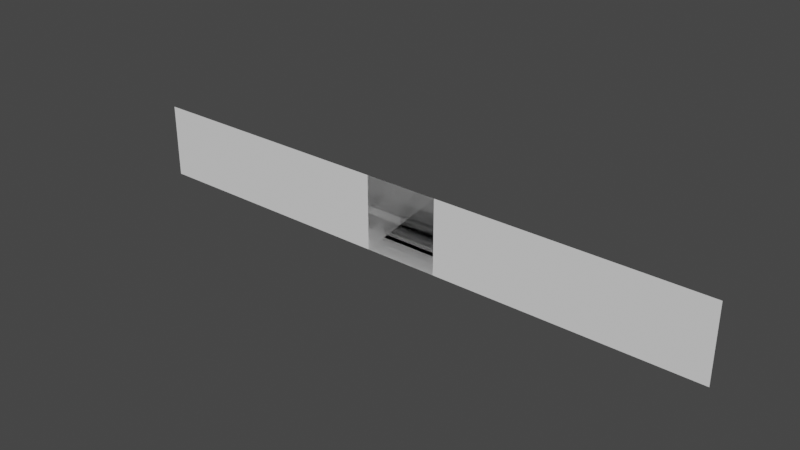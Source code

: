 # Source: MediaIcons.blend  (saved by Blender 2.82.7; exported with 4.5.12 LTS)
import bpy
from mathutils import Matrix  # noqa: F401  (used for matrix-valued properties, if any)

bpy.ops.wm.read_factory_settings(use_empty=True)
scene = bpy.context.scene
scene.name = 'Scene'

# ---- collections
col_collection = bpy.data.collections.new('Collection'); scene.collection.children.link(col_collection)

# ---- world
world_world = bpy.data.worlds.new('World'); scene.world = world_world
world_world.use_nodes = True; world_world.node_tree.nodes.clear()
_N = world_world.node_tree.nodes; _L = world_world.node_tree.links
n0 = _N.new('ShaderNodeOutputWorld'); n0.name = 'World Output'; n0.location = (300, 300)
n1 = _N.new('ShaderNodeBackground'); n1.name = 'Background'; n1.location = (10, 300)
n1.inputs[0].default_value = (0.05088, 0.05088, 0.05088, 1.0)
_L.new(n1.outputs[0], n0.inputs[0])
n0.is_active_output = True
world_world.color = (0.05088, 0.05088, 0.05088)
world_world.use_sun_shadow = False
world_world.sun_shadow_jitter_overblur = 0.0

# ---- meshes
me_playicon = bpy.data.meshes.new('PlayIcon')
me_playicon.from_pydata([(-1.0, -1.0, 0.0), (1.0, -1.0, 0.0), (-1.0, 1.0, 0.0), (1.0, 1.0, 0.0)], [], [(0, 1, 3, 2)])
_uv = me_playicon.uv_layers.new(name='UVMap')
_uv.uv.foreach_set('vector', [0.125, 1.0, 0.0, 1.0, 0.0, 0.875, 0.125, 0.875])
me_playicon.use_remesh_fix_poles = True
me_playicon.use_remesh_preserve_attributes = False
me_playicon.use_mirror_vertex_groups = False
me_playicon.update()
me_pauseicon = bpy.data.meshes.new('PauseIcon')
me_pauseicon.from_pydata([(-1.0, -1.0, 0.0), (1.0, -1.0, 0.0), (-1.0, 1.0, 0.0), (1.0, 1.0, 0.0)], [], [(0, 1, 3, 2)])
_uv = me_pauseicon.uv_layers.new(name='UVMap')
_uv.uv.foreach_set('vector', [0.25, 1.0, 0.125, 1.0, 0.125, 0.875, 0.25, 0.875])
me_pauseicon.use_remesh_fix_poles = True
me_pauseicon.use_remesh_preserve_attributes = False
me_pauseicon.use_mirror_vertex_groups = False
me_pauseicon.update()
me_stopicon = bpy.data.meshes.new('StopIcon')
me_stopicon.from_pydata([(-1.0, -1.0, 0.0), (1.0, -1.0, 0.0), (-1.0, 1.0, 0.0), (1.0, 1.0, 0.0)], [], [(0, 1, 3, 2)])
_uv = me_stopicon.uv_layers.new(name='UVMap')
_uv.uv.foreach_set('vector', [0.375, 1.0, 0.25, 1.0, 0.25, 0.875, 0.375, 0.875])
me_stopicon.use_remesh_fix_poles = True
me_stopicon.use_remesh_preserve_attributes = False
me_stopicon.use_mirror_vertex_groups = False
me_stopicon.update()
me_restarticon = bpy.data.meshes.new('RestartIcon')
me_restarticon.from_pydata([(-1.0, -1.0, 0.0), (1.0, -1.0, 0.0), (-1.0, 1.0, 0.0), (1.0, 1.0, 0.0)], [], [(0, 1, 3, 2)])
_uv = me_restarticon.uv_layers.new(name='UVMap')
_uv.uv.foreach_set('vector', [0.5, 1.0, 0.375, 1.0, 0.375, 0.875, 0.5, 0.875])
me_restarticon.use_remesh_fix_poles = True
me_restarticon.use_remesh_preserve_attributes = False
me_restarticon.use_mirror_vertex_groups = False
me_restarticon.update()
me_previousicon = bpy.data.meshes.new('PreviousIcon')
me_previousicon.from_pydata([(-1.0, -1.0, 0.0), (1.0, -1.0, 0.0), (-1.0, 1.0, 0.0), (1.0, 1.0, 0.0)], [], [(0, 1, 3, 2)])
_uv = me_previousicon.uv_layers.new(name='UVMap')
_uv.uv.foreach_set('vector', [0.5, 0.875, 0.625, 0.875, 0.625, 1.0, 0.5, 1.0])
me_previousicon.use_remesh_fix_poles = True
me_previousicon.use_remesh_preserve_attributes = False
me_previousicon.use_mirror_vertex_groups = False
me_previousicon.update()
me_nexticon = bpy.data.meshes.new('NextIcon')
me_nexticon.from_pydata([(-1.0, -1.0, 0.0), (1.0, -1.0, 0.0), (-1.0, 1.0, 0.0), (1.0, 1.0, 0.0)], [], [(0, 1, 3, 2)])
_uv = me_nexticon.uv_layers.new(name='UVMap')
_uv.uv.foreach_set('vector', [0.625, 1.0, 0.5, 1.0, 0.5, 0.875, 0.625, 0.875])
me_nexticon.use_remesh_fix_poles = True
me_nexticon.use_remesh_preserve_attributes = False
me_nexticon.use_mirror_vertex_groups = False
me_nexticon.update()
me_looponicon = bpy.data.meshes.new('LoopOnIcon')
me_looponicon.from_pydata([(-1.0, -1.0, 0.0), (1.0, -1.0, 0.0), (-1.0, 1.0, 0.0), (1.0, 1.0, 0.0)], [], [(0, 1, 3, 2)])
_uv = me_looponicon.uv_layers.new(name='UVMap')
_uv.uv.foreach_set('vector', [0.625, 0.875, 0.75, 0.875, 0.75, 1.0, 0.625, 1.0])
me_looponicon.use_remesh_fix_poles = True
me_looponicon.use_remesh_preserve_attributes = False
me_looponicon.use_mirror_vertex_groups = False
me_looponicon.update()
me_loopofficon = bpy.data.meshes.new('LoopOffIcon')
me_loopofficon.from_pydata([(-1.0, -1.0, 0.0), (1.0, -1.0, 0.0), (-1.0, 1.0, 0.0), (1.0, 1.0, 0.0)], [], [(0, 1, 3, 2)])
_uv = me_loopofficon.uv_layers.new(name='UVMap')
_uv.uv.foreach_set('vector', [0.75, 0.875, 0.875, 0.875, 0.875, 1.0, 0.75, 1.0])
me_loopofficon.use_remesh_fix_poles = True
me_loopofficon.use_remesh_preserve_attributes = False
me_loopofficon.use_mirror_vertex_groups = False
me_loopofficon.update()
me_volumeicon = bpy.data.meshes.new('VolumeIcon')
me_volumeicon.from_pydata([(-1.0, -1.0, 0.0), (1.0, -1.0, 0.0), (-1.0, 1.0, 0.0), (1.0, 1.0, 0.0)], [], [(0, 1, 3, 2)])
_uv = me_volumeicon.uv_layers.new(name='UVMap')
_uv.uv.foreach_set('vector', [1.0, 1.0, 0.875, 1.0, 0.875, 0.875, 1.0, 0.875])
me_volumeicon.use_remesh_fix_poles = True
me_volumeicon.use_remesh_preserve_attributes = False
me_volumeicon.use_mirror_vertex_groups = False
me_volumeicon.update()
me_sliderhandleicon = bpy.data.meshes.new('SliderHandleIcon')
me_sliderhandleicon.from_pydata([(-1.0, -1.0, 0.0), (1.0, -1.0, 0.0), (-1.0, 1.0, 0.0), (1.0, 1.0, 0.0)], [], [(0, 1, 3, 2)])
_uv = me_sliderhandleicon.uv_layers.new(name='UVMap')
_uv.uv.foreach_set('vector', [0.125, 0.875, 0.0, 0.875, 0.0, 0.749, 0.125, 0.749])
me_sliderhandleicon.use_remesh_fix_poles = True
me_sliderhandleicon.use_remesh_preserve_attributes = False
me_sliderhandleicon.use_mirror_vertex_groups = False
me_sliderhandleicon.update()
me_configicon = bpy.data.meshes.new('ConfigIcon')
me_configicon.from_pydata([(-1.0, -1.0, 0.0), (1.0, -1.0, 0.0), (-1.0, 1.0, 0.0), (1.0, 1.0, 0.0)], [], [(0, 1, 3, 2)])
_uv = me_configicon.uv_layers.new(name='UVMap')
_uv.uv.foreach_set('vector', [0.75, 0.875, 0.625, 0.875, 0.625, 0.75, 0.75, 0.75])
me_configicon.use_remesh_fix_poles = True
me_configicon.use_remesh_preserve_attributes = False
me_configicon.use_mirror_vertex_groups = False
me_configicon.update()
me_settingsicon = bpy.data.meshes.new('SettingsIcon')
me_settingsicon.from_pydata([(-1.0, -1.0, 0.0), (1.0, -1.0, 0.0), (-1.0, 1.0, 0.0), (1.0, 1.0, 0.0)], [], [(0, 1, 3, 2)])
_uv = me_settingsicon.uv_layers.new(name='UVMap')
_uv.uv.foreach_set('vector', [0.875, 0.875, 0.75, 0.875, 0.75, 0.75, 0.875, 0.75])
me_settingsicon.use_remesh_fix_poles = True
me_settingsicon.use_remesh_preserve_attributes = False
me_settingsicon.use_mirror_vertex_groups = False
me_settingsicon.update()
me_playlisticon = bpy.data.meshes.new('PlaylistIcon')
me_playlisticon.from_pydata([(-1.0, -1.0, 0.0), (1.0, -1.0, 0.0), (-1.0, 1.0, 0.0), (1.0, 1.0, 0.0)], [], [(0, 1, 3, 2)])
_uv = me_playlisticon.uv_layers.new(name='UVMap')
_uv.uv.foreach_set('vector', [1.0, 0.875, 0.875, 0.875, 0.875, 0.75, 1.0, 0.75])
me_playlisticon.use_remesh_fix_poles = True
me_playlisticon.use_remesh_preserve_attributes = False
me_playlisticon.use_mirror_vertex_groups = False
me_playlisticon.update()
me_sliderlineicon = bpy.data.meshes.new('SliderLineIcon')
me_sliderlineicon.from_pydata([(-8.0, -1.0, 0.0), (8.0, -1.0, 0.0), (-8.0, 1.0, 0.0), (8.0, 1.0, 0.0)], [], [(0, 1, 3, 2)])
_uv = me_sliderlineicon.uv_layers.new(name='UVMap')
_uv.uv.foreach_set('vector', [0.625, 0.875, 0.125, 0.875, 0.125, 0.749, 0.625, 0.749])
me_sliderlineicon.use_remesh_fix_poles = True
me_sliderlineicon.use_remesh_preserve_attributes = False
me_sliderlineicon.use_mirror_vertex_groups = False
me_sliderlineicon.update()
me_nextpageicon = bpy.data.meshes.new('NextPageIcon')
me_nextpageicon.from_pydata([(-1.0, -1.0, 0.0), (1.0, -1.0, 0.0), (-1.0, 1.0, 0.0), (1.0, 1.0, 0.0)], [], [(0, 1, 3, 2)])
_uv = me_nextpageicon.uv_layers.new(name='UVMap')
_uv.uv.foreach_set('vector', [0.125, 1.0, 0.0, 1.0, 0.0, 0.875, 0.125, 0.875])
me_nextpageicon.use_remesh_fix_poles = True
me_nextpageicon.use_remesh_preserve_attributes = False
me_nextpageicon.use_mirror_vertex_groups = False
me_nextpageicon.update()
me_previouspageicon = bpy.data.meshes.new('PreviousPageIcon')
me_previouspageicon.from_pydata([(-1.0, -1.0, 0.0), (1.0, -1.0, 0.0), (-1.0, 1.0, 0.0), (1.0, 1.0, 0.0)], [], [(0, 1, 3, 2)])
_uv = me_previouspageicon.uv_layers.new(name='UVMap')
_uv.uv.foreach_set('vector', [0.0, 0.875, 0.125, 0.875, 0.125, 1.0, 0.0, 1.0])
me_previouspageicon.use_remesh_fix_poles = True
me_previouspageicon.use_remesh_preserve_attributes = False
me_previouspageicon.use_mirror_vertex_groups = False
me_previouspageicon.update()
me_muteicon = bpy.data.meshes.new('MuteIcon')
me_muteicon.from_pydata([(-1.0, -1.0, 0.0), (1.0, -1.0, 0.0), (-1.0, 1.0, 0.0), (1.0, 1.0, 0.0)], [], [(0, 1, 3, 2)])
_uv = me_muteicon.uv_layers.new(name='UVMap')
_uv.uv.foreach_set('vector', [1.0, 0.75, 0.875, 0.75, 0.875, 0.625, 1.0, 0.625])
me_muteicon.use_remesh_fix_poles = True
me_muteicon.use_remesh_preserve_attributes = False
me_muteicon.use_mirror_vertex_groups = False
me_muteicon.update()

# ---- objects
ob_play = bpy.data.objects.new('Play', me_playicon)
ob_pause = bpy.data.objects.new('Pause', me_pauseicon)
ob_stop = bpy.data.objects.new('Stop', me_stopicon)
ob_restart = bpy.data.objects.new('Restart', me_restarticon)
ob_previous = bpy.data.objects.new('Previous', me_previousicon)
ob_next = bpy.data.objects.new('Next', me_nexticon)
ob_loopon = bpy.data.objects.new('LoopOn', me_looponicon)
ob_loopoff = bpy.data.objects.new('LoopOff', me_loopofficon)
ob_volume = bpy.data.objects.new('Volume', me_volumeicon)
ob_scrollbarpuck = bpy.data.objects.new('ScrollbarPuck', me_sliderhandleicon)
ob_config = bpy.data.objects.new('Config', me_configicon)
ob_settings = bpy.data.objects.new('Settings', me_settingsicon)
ob_playlist = bpy.data.objects.new('Playlist', me_playlisticon)
ob_scrollbarline = bpy.data.objects.new('ScrollbarLine', me_sliderlineicon)
ob_nextpage = bpy.data.objects.new('NextPage', me_nextpageicon)
ob_previouspage = bpy.data.objects.new('PreviousPage', me_previouspageicon)
ob_mute = bpy.data.objects.new('Mute', me_muteicon)

# ---- transforms, parenting, visibility, modifiers, constraints
ob_play.location = (0.0, 0.0, 0.0)
ob_play.rotation_euler = (1.571, 0.0, 0.0)
ob_play.lineart.crease_threshold = 0.0
ob_pause.location = (0.0, 0.0, 0.0)
ob_pause.rotation_euler = (1.571, 0.0, 0.0)
ob_pause.lineart.crease_threshold = 0.0
ob_stop.location = (0.0, 0.0, 0.0)
ob_stop.rotation_euler = (1.571, 0.0, 0.0)
ob_stop.lineart.crease_threshold = 0.0
ob_restart.location = (0.0, 0.0, 0.0)
ob_restart.rotation_euler = (1.571, 0.0, 0.0)
ob_restart.lineart.crease_threshold = 0.0
ob_previous.location = (0.0, 0.0, 0.0)
ob_previous.rotation_euler = (1.571, 0.0, 0.0)
ob_previous.lineart.crease_threshold = 0.0
ob_next.location = (0.0, 0.0, 0.0)
ob_next.rotation_euler = (1.571, 0.0, 0.0)
ob_next.lineart.crease_threshold = 0.0
ob_loopon.location = (0.0, 0.0, 0.0)
ob_loopon.rotation_euler = (1.571, 0.0, 0.0)
ob_loopon.lineart.crease_threshold = 0.0
ob_loopoff.location = (0.0, 0.0, 0.0)
ob_loopoff.rotation_euler = (1.571, 0.0, 0.0)
ob_loopoff.lineart.crease_threshold = 0.0
ob_volume.location = (0.0, 0.0, 0.0)
ob_volume.rotation_euler = (1.571, 0.0, 0.0)
ob_volume.lineart.crease_threshold = 0.0
ob_scrollbarpuck.location = (0.0, 0.0, 0.0)
ob_scrollbarpuck.rotation_euler = (1.571, 0.0, 0.0)
ob_scrollbarpuck.lineart.crease_threshold = 0.0
ob_config.location = (0.0, 0.0, 0.0)
ob_config.rotation_euler = (1.571, 0.0, 0.0)
ob_config.lineart.crease_threshold = 0.0
ob_settings.location = (0.0, 0.0, 0.0)
ob_settings.rotation_euler = (1.571, 0.0, 0.0)
ob_settings.lineart.crease_threshold = 0.0
ob_playlist.location = (0.0, 0.0, 0.0)
ob_playlist.rotation_euler = (1.571, 0.0, 0.0)
ob_playlist.lineart.crease_threshold = 0.0
ob_scrollbarline.location = (0.0, 0.0, 0.0)
ob_scrollbarline.rotation_euler = (1.571, 0.0, 0.0)
ob_scrollbarline.lineart.crease_threshold = 0.0
ob_nextpage.location = (0.0, 0.0, 0.0)
ob_nextpage.rotation_euler = (1.571, 0.0, 0.0)
ob_nextpage.lineart.crease_threshold = 0.0
ob_previouspage.location = (0.0, 0.0, 0.0)
ob_previouspage.rotation_euler = (1.571, 0.0, 0.0)
ob_previouspage.lineart.crease_threshold = 0.0
ob_mute.location = (0.0, 0.0, 0.0)
ob_mute.rotation_euler = (1.571, 0.0, 0.0)
ob_mute.lineart.crease_threshold = 0.0

# ---- collection membership
col_collection.objects.link(ob_play)
col_collection.objects.link(ob_pause)
col_collection.objects.link(ob_stop)
col_collection.objects.link(ob_restart)
col_collection.objects.link(ob_previous)
col_collection.objects.link(ob_next)
col_collection.objects.link(ob_loopon)
col_collection.objects.link(ob_loopoff)
col_collection.objects.link(ob_volume)
col_collection.objects.link(ob_scrollbarpuck)
col_collection.objects.link(ob_config)
col_collection.objects.link(ob_settings)
col_collection.objects.link(ob_playlist)
col_collection.objects.link(ob_scrollbarline)
col_collection.objects.link(ob_nextpage)
col_collection.objects.link(ob_previouspage)
col_collection.objects.link(ob_mute)

# ---- scene / render settings (as saved in the file)
scene.frame_start = 1; scene.frame_end = 250; scene.frame_set(0)
scene.render.engine = 'BLENDER_EEVEE_NEXT'
scene.cycles.use_denoising = False
scene.cycles.samples = 128
scene.cycles.sampling_pattern = 'TABULATED_SOBOL'
scene.cycles.use_adaptive_sampling = False
scene.cycles.use_light_tree = False
scene.view_settings.view_transform = 'Filmic'
bpy.context.view_layer.update()

# ---- added for rendering (the .blend has no active camera and no usable light): camera, sun
cam_auto = bpy.data.cameras.new('AutoCamera')
cam_auto.lens = 50.0
cam_auto.sensor_width = 36.0
cam_auto.clip_end = 1000.0
ob_auto_camera = bpy.data.objects.new('AutoCamera', cam_auto)
scene.collection.objects.link(ob_auto_camera)
ob_auto_camera.location = (14.9188, -17.9026, 11.935)
ob_auto_camera.rotation_euler = (1.09748, -7.21219e-08, 0.694738)
scene.camera = ob_auto_camera
light_auto_sun = bpy.data.lights.new('AutoSun', 'SUN')
light_auto_sun.energy = 3.0
light_auto_sun.angle = 0.0523599
ob_auto_sun = bpy.data.objects.new('AutoSun', light_auto_sun)
scene.collection.objects.link(ob_auto_sun)
ob_auto_sun.rotation_euler = (0.872665, 0.174533, 0.523599)
bpy.context.view_layer.update()
